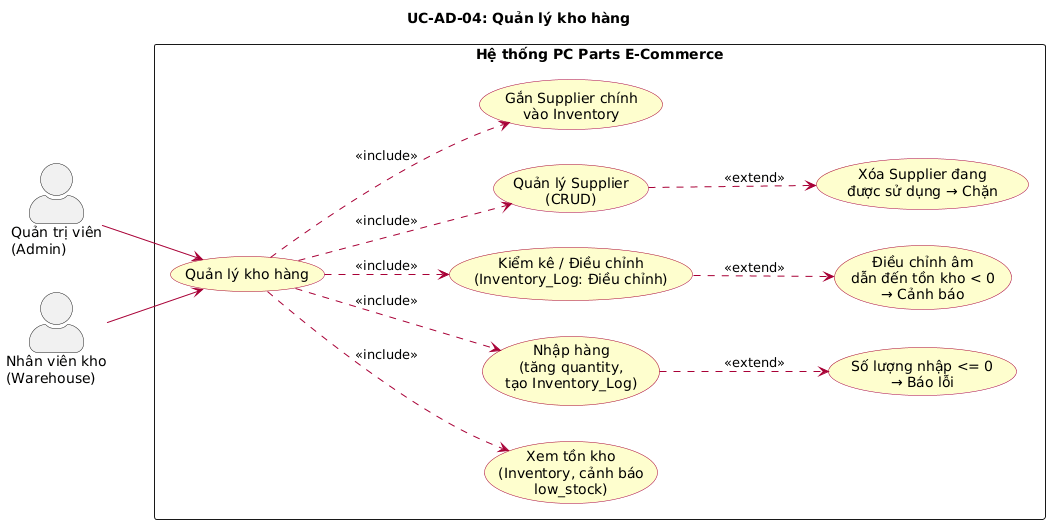

The diagram above was rendered by PlantUML. Its source (embedded in the PNG):
@startuml
left to right direction
skinparam actorStyle awesome
skinparam packageStyle rectangle
skinparam usecase {
  BackgroundColor #FEFECE
  BorderColor #A80036
  ArrowColor #A80036
}

title UC-AD-04: Quản lý kho hàng

actor "Quản trị viên\n(Admin)" as Admin
actor "Nhân viên kho\n(Warehouse)" as Warehouse

rectangle "Hệ thống PC Parts E-Commerce" {
  usecase "Quản lý kho hàng" as UC_INV
  usecase "Xem tồn kho\n(Inventory, cảnh báo\nlow_stock)" as UC_VIEW
  usecase "Nhập hàng\n(tăng quantity,\ntạo Inventory_Log)" as UC_IMPORT
  usecase "Kiểm kê / Điều chỉnh\n(Inventory_Log: Điều chỉnh)" as UC_ADJUST
  usecase "Quản lý Supplier\n(CRUD)" as UC_SUPPLIER
  usecase "Gắn Supplier chính\nvào Inventory" as UC_ASSIGN
  usecase "Số lượng nhập <= 0\n→ Báo lỗi" as UC_ERR_QTY
  usecase "Điều chỉnh âm\ndẫn đến tồn kho < 0\n→ Cảnh báo" as UC_ERR_NEG
  usecase "Xóa Supplier đang\nđược sử dụng → Chặn" as UC_ERR_SUP
}

Admin --> UC_INV
Warehouse --> UC_INV

UC_INV ..> UC_VIEW : <<include>>
UC_INV ..> UC_IMPORT : <<include>>
UC_INV ..> UC_ADJUST : <<include>>
UC_INV ..> UC_SUPPLIER : <<include>>
UC_INV ..> UC_ASSIGN : <<include>>
UC_IMPORT ..> UC_ERR_QTY : <<extend>>
UC_ADJUST ..> UC_ERR_NEG : <<extend>>
UC_SUPPLIER ..> UC_ERR_SUP : <<extend>>
@enduml